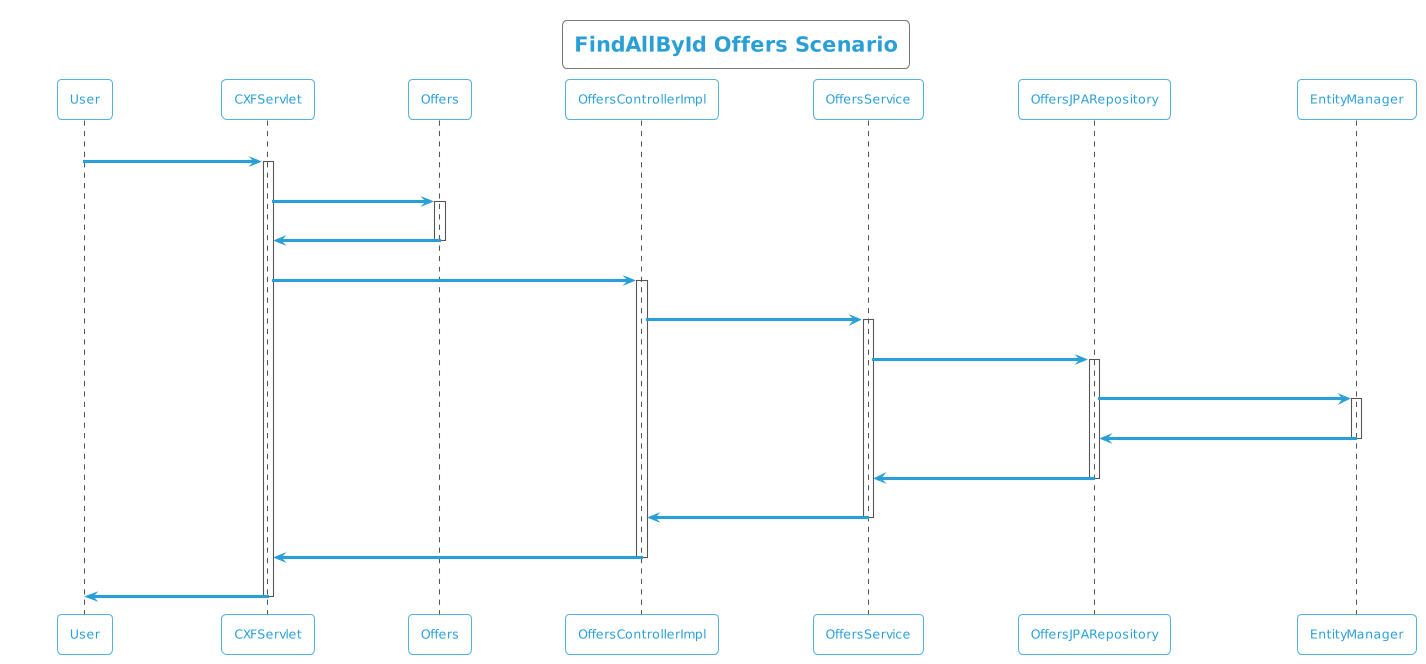

The diagram above was rendered by PlantUML. Its source (embedded in the PNG):
@startuml
!theme cyborg-outline
title FindAllById Offers Scenario
participant User
User -> CXFServlet: GET, Offers
activate CXFServlet
CXFServlet -> Offers: << findAllById >>
activate Offers
Offers -> CXFServlet: << instance >>
deactivate Offers
CXFServlet -> OffersControllerImpl: findAllById(:List<Offers> id)
activate OffersControllerImpl
OffersControllerImpl -> OffersService: findAllById(:List<Offers> id)
activate OffersService
OffersService -> OffersJPARepository: findAllById(:List<Offers> id)
activate OffersJPARepository
OffersJPARepository -> EntityManager: response(:List<Offers>findAllById)
activate EntityManager
EntityManager -> OffersJPARepository: << persisted List Offers >>
deactivate EntityManager
OffersJPARepository -> OffersService: << persisted List Offers >>
deactivate OffersJPARepository
OffersService -> OffersControllerImpl: << persisted List Offers >>
deactivate OffersService
OffersControllerImpl -> CXFServlet: << persisted List Offers >>
deactivate OffersControllerImpl
CXFServlet -> User: marshalled Offers XML
deactivate CXFServlet
@enduml